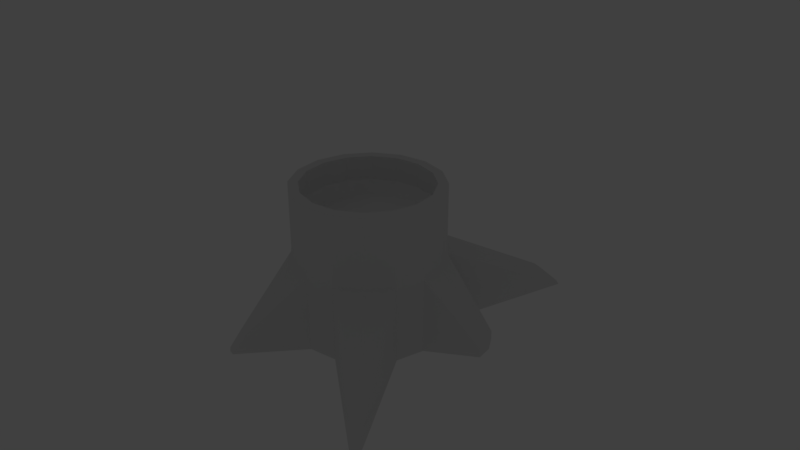 # Source: treestump.blend  (saved by Blender 2.78.0; exported with 4.5.12 LTS)
import bpy
from mathutils import Matrix  # noqa: F401  (used for matrix-valued properties, if any)

bpy.ops.wm.read_factory_settings(use_empty=True)
scene = bpy.context.scene
scene.name = 'Scene'

# ---- collections
col_collection_1 = bpy.data.collections.new('Collection 1'); scene.collection.children.link(col_collection_1)
col_collection_1.hide_render = True
col_collection_1.hide_viewport = True
col_collection_12 = bpy.data.collections.new('Collection 12'); scene.collection.children.link(col_collection_12)

# ---- materials (node trees are filled in below, after node groups)
mat_material = bpy.data.materials.new('Material')
mat_material.alpha_threshold = 0.0
mat_material.use_transparent_shadow = False
mat_material.roughness = 0.5
mat_material.line_color = (0.0, 0.0, 0.0, 1.0)

# ---- material node trees

# ---- world
world_world = bpy.data.worlds.new('World'); scene.world = world_world
world_world.color = (0.05088, 0.05088, 0.05088)
world_world.use_sun_shadow = False
world_world.sun_shadow_jitter_overblur = 0.0
world_world.cycles.sampling_method = 'MANUAL'

# ---- cameras
cam_camera = bpy.data.cameras.new('Camera')
cam_camera.clip_end = 100.0
cam_camera.lens = 35.0
cam_camera.sensor_width = 32.0
cam_camera.sensor_height = 18.0
cam_camera.ortho_scale = 7.314
cam_camera.dof.focus_distance = 0.0
cam_camera.dof.aperture_fstop = 128.0

# ---- lights
light_lamp = bpy.data.lights.new('Lamp', 'POINT')
light_lamp.transmission_factor = 0.0
light_lamp.cutoff_distance = 30.0
light_lamp.energy = 100.0
light_lamp.shadow_buffer_clip_start = 1.001
light_lamp.shadow_soft_size = 0.1
light_lamp.shadow_maximum_resolution = 0.006
light_lamp.use_absolute_resolution = True

# ---- meshes
me_cube = bpy.data.meshes.new('Cube')
me_cube.from_pydata([(1.0, 1.0, -1.0), (1.0, -1.0, -1.0), (-1.0, -1.0, -1.0), (-1.0, 1.0, -1.0), (1.0, 1.0, 1.0), (1.0, -1.0, 1.0), (-1.0, -1.0, 1.0), (-1.0, 1.0, 1.0)], [], [(0, 1, 2, 3), (4, 7, 6, 5), (0, 4, 5, 1), (1, 5, 6, 2), (2, 6, 7, 3), (4, 0, 3, 7)])
me_cube.materials.append(mat_material)
me_cube.use_remesh_preserve_volume = False
me_cube.use_remesh_preserve_attributes = False
me_cube.use_mirror_vertex_groups = False
me_cube.update()
me_cylinder = bpy.data.meshes.new('Cylinder')
me_cylinder.from_pydata([(0.0, 1.0, -1.0), (0.0, 1.0, 1.0), (0.3827, 0.9239, -1.0), (0.3827, 0.9239, 1.0), (0.7071, 0.7071, -1.0), (0.7071, 0.7071, 1.0), (0.9239, 0.3827, -1.0), (0.9239, 0.3827, 1.0), (1.0, -4.371e-08, -1.0), (1.0, -4.371e-08, 1.0), (0.9239, -0.3827, -1.0), (0.9239, -0.3827, 1.0), (0.7071, -0.7071, -1.0), (0.7071, -0.7071, 1.0), (0.3827, -0.9239, -1.0), (0.3827, -0.9239, 1.0), (1.51e-07, -1.0, -1.0), (1.51e-07, -1.0, 1.0), (-0.3827, -0.9239, -1.0), (-0.3827, -0.9239, 1.0), (-0.7071, -0.7071, -1.0), (-0.7071, -0.7071, 1.0), (-0.9239, -0.3827, -1.0), (-0.9239, -0.3827, 1.0), (-1.0, 1.192e-08, -1.0), (-1.0, 1.192e-08, 1.0), (-0.9239, 0.3827, -1.0), (-0.9239, 0.3827, 1.0), (-0.7071, 0.7071, -1.0), (-0.7071, 0.7071, 1.0), (-0.3827, 0.9239, -1.0), (-0.3827, 0.9239, 1.0), (0.0, 1.0, 0.03377), (0.3827, 0.9239, 0.03377), (0.7071, 0.7071, 0.03377), (0.9239, 0.3827, 0.03377), (1.0, -4.371e-08, 0.03377), (0.9239, -0.3827, 0.03377), (0.7071, -0.7071, 0.03377), (0.3827, -0.9239, 0.03377), (1.51e-07, -1.0, 0.03377), (-0.3827, -0.9239, 0.03377), (-0.7071, -0.7071, 0.03377), (-0.9239, -0.3827, 0.03377), (-1.0, 1.192e-08, 0.03377), (-0.9239, 0.3827, 0.03377), (-0.7071, 0.7071, 0.03377), (-0.3827, 0.9239, 0.03377), (1.748, -1.659, -0.841), (1.929, -1.835, -0.946), (1.891, -1.891, -0.946), (1.711, -1.715, -0.841), (1.835, -1.929, -0.946), (1.654, -1.753, -0.841), (1.416, 0.8225, -0.8763), (1.416, 0.8225, -1.003), (1.54, 0.6377, -1.003), (1.54, 0.6377, -0.8763), (1.583, 0.4198, -1.003), (1.583, 0.4198, -0.8763), (0.9761, 2.629, -0.9696), (1.08, 2.609, -0.9696), (0.9623, 2.335, -0.6876), (1.169, 2.549, -0.9696), (1.051, 2.276, -0.6876), (0.8579, 2.356, -0.6876), (-1.946, 0.179, -0.6323), (-2.25, 0.3773, -0.9747), (-2.259, 0.4247, -0.9747), (-1.971, 0.3058, -0.6323), (-2.25, 0.4721, -0.9747), (-1.946, 0.4326, -0.6323), (-2.223, 0.5123, -0.9747), (-1.874, 0.5401, -0.6323), (-0.5906, -1.601, -0.8174), (-0.6374, -1.756, -1.042), (-0.7204, -1.739, -1.042), (-0.6736, -1.585, -0.8174), (-0.7908, -1.692, -1.042), (-0.7439, -1.538, -0.8174), (0.3323, 0.8021, 1.0), (4.909e-09, 0.8682, 1.0), (0.6139, 0.6139, 1.0), (0.8021, 0.3323, 1.0), (0.8682, -3.648e-08, 1.0), (0.8021, -0.3323, 1.0), (0.6139, -0.6139, 1.0), (0.3323, -0.8021, 1.0), (1.36e-07, -0.8682, 1.0), (-0.3323, -0.8021, 1.0), (-0.6139, -0.6139, 1.0), (-0.8021, -0.3323, 1.0), (-0.8682, 1.183e-08, 1.0), (-0.8021, 0.3323, 1.0), (-0.6139, 0.6139, 1.0), (-0.3323, 0.8021, 1.0), (0.3323, 0.8021, 0.6721), (-2.473e-08, 0.8682, 0.6721), (0.6139, 0.6139, 0.6721), (0.8021, 0.3323, 0.6721), (0.8682, -3.648e-08, 0.6721), (0.8021, -0.3323, 0.6721), (0.6139, -0.6139, 0.6721), (0.3323, -0.8021, 0.6721), (1.064e-07, -0.8682, 0.6721), (-0.3323, -0.8021, 0.6721), (-0.6139, -0.6139, 0.6721), (-0.8021, -0.3323, 0.6721), (-0.8682, 1.183e-08, 0.6721), (-0.8021, 0.3323, 0.6721), (-0.6139, 0.6139, 0.6721), (-0.3323, 0.8021, 0.6721), (0.3323, 0.8021, 0.6721), (-2.473e-08, 0.8682, 0.6721), (0.6139, 0.6139, 0.6721), (0.8021, 0.3323, 0.6721), (0.8682, -3.648e-08, 0.6721), (0.8021, -0.3323, 0.6721), (0.6139, -0.6139, 0.6721), (0.3323, -0.8021, 0.6721), (1.064e-07, -0.8682, 0.6721), (-0.3323, -0.8021, 0.6721), (-0.6139, -0.6139, 0.6721), (-0.8021, -0.3323, 0.6721), (-0.8682, 1.183e-08, 0.6721), (-0.8021, 0.3323, 0.6721), (-0.6139, 0.6139, 0.6721), (-0.3323, 0.8021, 0.6721), (0.3323, 0.8021, 0.6721), (-2.473e-08, 0.8682, 0.6721), (0.6139, 0.6139, 0.6721), (0.8021, 0.3323, 0.6721), (0.8682, -3.648e-08, 0.6721), (0.8021, -0.3323, 0.6721), (0.6139, -0.6139, 0.6721), (0.3323, -0.8021, 0.6721), (1.064e-07, -0.8682, 0.6721), (-0.3323, -0.8021, 0.6721), (-0.6139, -0.6139, 0.6721), (-0.8021, -0.3323, 0.6721), (-0.8682, 1.183e-08, 0.6721), (-0.8021, 0.3323, 0.6721), (-0.6139, 0.6139, 0.6721), (-0.3323, 0.8021, 0.6721), (0.1627, 0.6715, 0.582), (-0.11, 0.7001, 0.5656), (0.4041, 0.5406, 0.591), (0.5774, 0.3275, 0.5911), (0.6562, 0.06449, 0.5825), (0.6285, -0.2083, 0.5664), (0.4986, -0.4494, 0.5452), (0.2862, -0.6221, 0.5222), (0.02372, -0.7001, 0.5009), (-0.249, -0.6715, 0.4845), (-0.4904, -0.5406, 0.4756), (-0.6636, -0.3275, 0.4754), (-0.7425, -0.06449, 0.484), (-0.7148, 0.2083, 0.5002), (-0.5849, 0.4494, 0.5213), (-0.3725, 0.6221, 0.5443)], [], [(32, 1, 3, 33), (33, 3, 5, 34), (34, 5, 7, 35), (35, 7, 9, 36), (36, 9, 11, 37), (37, 11, 13, 38), (38, 13, 15, 39), (39, 15, 17, 40), (40, 17, 19, 41), (41, 19, 21, 42), (42, 21, 23, 43), (43, 23, 25, 44), (44, 25, 27, 45), (45, 27, 29, 46), (23, 21, 90, 91), (46, 29, 31, 47), (47, 31, 1, 32), (0, 2, 4, 6, 8, 10, 12, 14, 16, 18, 20, 22, 24, 26, 28, 30), (30, 47, 32, 0), (28, 46, 47, 30), (24, 22, 67, 68), (44, 45, 71, 69), (28, 26, 70, 72), (20, 42, 43, 22), (18, 16, 75, 76), (40, 41, 77, 74), (14, 39, 40, 16), (12, 10, 49, 50), (38, 39, 53, 51), (8, 36, 37, 10), (36, 8, 58, 59), (6, 4, 55, 56), (34, 4, 63, 64), (33, 34, 64, 62), (50, 51, 53, 52), (49, 48, 51, 50), (39, 14, 52, 53), (37, 38, 51, 48), (14, 12, 50, 52), (10, 37, 48, 49), (56, 57, 59, 58), (55, 54, 57, 56), (35, 36, 59, 57), (8, 6, 56, 58), (4, 34, 54, 55), (34, 35, 57, 54), (61, 62, 64, 63), (60, 65, 62, 61), (4, 2, 61, 63), (0, 32, 65, 60), (32, 33, 62, 65), (2, 0, 60, 61), (70, 71, 73, 72), (68, 69, 71, 70), (67, 66, 69, 68), (26, 24, 68, 70), (43, 44, 69, 66), (45, 46, 73, 71), (22, 43, 66, 67), (46, 28, 72, 73), (76, 77, 79, 78), (75, 74, 77, 76), (42, 20, 78, 79), (20, 18, 76, 78), (41, 42, 79, 77), (16, 40, 74, 75), (95, 94, 110, 111), (1, 31, 95, 81), (9, 7, 83, 84), (19, 17, 88, 89), (29, 27, 93, 94), (5, 3, 80, 82), (15, 13, 86, 87), (25, 23, 91, 92), (11, 9, 84, 85), (21, 19, 89, 90), (31, 29, 94, 95), (7, 5, 82, 83), (17, 15, 87, 88), (27, 25, 92, 93), (3, 1, 81, 80), (13, 11, 85, 86), (101, 100, 116, 117), (88, 87, 103, 104), (80, 81, 97, 96), (81, 95, 111, 97), (89, 88, 104, 105), (82, 80, 96, 98), (90, 89, 105, 106), (83, 82, 98, 99), (91, 90, 106, 107), (84, 83, 99, 100), (92, 91, 107, 108), (85, 84, 100, 101), (93, 92, 108, 109), (86, 85, 101, 102), (94, 93, 109, 110), (87, 86, 102, 103), (122, 121, 137, 138), (109, 108, 124, 125), (102, 101, 117, 118), (110, 109, 125, 126), (103, 102, 118, 119), (111, 110, 126, 127), (104, 103, 119, 120), (96, 97, 113, 112), (97, 111, 127, 113), (105, 104, 120, 121), (98, 96, 112, 114), (106, 105, 121, 122), (99, 98, 114, 115), (107, 106, 122, 123), (100, 99, 115, 116), (108, 107, 123, 124), (143, 142, 158, 159), (115, 114, 130, 131), (123, 122, 138, 139), (116, 115, 131, 132), (124, 123, 139, 140), (117, 116, 132, 133), (125, 124, 140, 141), (118, 117, 133, 134), (126, 125, 141, 142), (119, 118, 134, 135), (127, 126, 142, 143), (120, 119, 135, 136), (112, 113, 129, 128), (113, 127, 143, 129), (121, 120, 136, 137), (114, 112, 128, 130), (144, 145, 159, 158, 157, 156, 155, 154, 153, 152, 151, 150, 149, 148, 147, 146), (136, 135, 151, 152), (128, 129, 145, 144), (129, 143, 159, 145), (137, 136, 152, 153), (130, 128, 144, 146), (138, 137, 153, 154), (131, 130, 146, 147), (139, 138, 154, 155), (132, 131, 147, 148), (140, 139, 155, 156), (133, 132, 148, 149), (141, 140, 156, 157), (134, 133, 149, 150), (142, 141, 157, 158), (135, 134, 150, 151)])
me_cylinder.use_remesh_preserve_volume = False
me_cylinder.use_remesh_preserve_attributes = False
me_cylinder.use_mirror_vertex_groups = False
me_cylinder.update()

# ---- objects
ob_cube = bpy.data.objects.new('Cube', me_cube)
ob_lamp = bpy.data.objects.new('Lamp', light_lamp)
ob_camera = bpy.data.objects.new('Camera', cam_camera)
ob_cylinder = bpy.data.objects.new('Cylinder', me_cylinder)

# ---- transforms, parenting, visibility, modifiers, constraints
ob_cube.location = (0.0, 0.0, 0.0)
ob_cube.lock_rotations_4d = False
ob_cube.empty_display_type = 'ARROWS'
ob_cube.lineart.crease_threshold = 0.0
ob_lamp.location = (4.076, 1.005, 5.904)
ob_lamp.rotation_euler = (0.6503, 0.05522, 1.866)
ob_lamp.lock_rotations_4d = False
ob_lamp.empty_display_type = 'ARROWS'
ob_lamp.color = (0.0, 0.0, 0.0, 0.0)
ob_lamp.lineart.crease_threshold = 0.0
ob_camera.location = (7.481, -6.508, 5.344)
ob_camera.rotation_euler = (1.109, 0.0, 0.8149)
ob_camera.lock_rotations_4d = False
ob_camera.empty_display_type = 'ARROWS'
ob_camera.color = (0.0, 0.0, 0.0, 0.0)
ob_camera.display_type = 'WIRE'
ob_camera.lineart.crease_threshold = 0.0
ob_cylinder.location = (0.0, 0.0, 0.0)
ob_cylinder.lineart.crease_threshold = 0.0

# ---- collection membership
col_collection_1.objects.link(ob_cube)
col_collection_1.objects.link(ob_lamp)
col_collection_1.objects.link(ob_camera)
col_collection_12.objects.link(ob_cylinder)

# ---- scene / render settings (as saved in the file)
scene.camera = ob_camera
scene.frame_start = 1; scene.frame_end = 250; scene.frame_set(1)
scene.render.engine = 'BLENDER_EEVEE_NEXT'
scene.render.resolution_percentage = 50
scene.render.dither_intensity = 0.0
scene.cycles.use_denoising = False
scene.cycles.samples = 128
scene.cycles.sampling_pattern = 'TABULATED_SOBOL'
scene.cycles.light_sampling_threshold = 0.0
scene.cycles.use_adaptive_sampling = False
scene.cycles.use_light_tree = False
scene.cycles.blur_glossy = 0.0
scene.cycles.sample_clamp_indirect = 0.0
scene.view_settings.view_transform = 'Standard'
bpy.context.view_layer.update()
